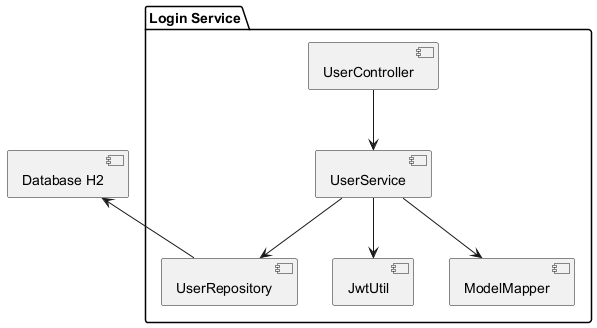

The diagram above was rendered by PlantUML. Its source (embedded in the PNG):
@startuml
package "Login Service" {
    [UserService] --> [UserRepository]
    [UserService] --> [JwtUtil]
    [UserService] --> [ModelMapper]

    [UserController] --> [UserService]
}

[Database H2] <-- [UserRepository]

@enduml